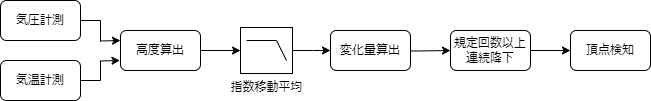

The diagram above was exported from draw.io. Its source (the exported page's mxGraphModel, read from the mxfile embedded in the PNG):
<mxGraphModel dx="1418" dy="820" grid="1" gridSize="10" guides="1" tooltips="1" connect="1" arrows="1" fold="1" page="1" pageScale="1" pageWidth="827" pageHeight="1169" math="0" shadow="0">
  <root>
    <mxCell id="0" />
    <mxCell id="1" parent="0" />
    <mxCell id="azLUQ-ruj2beEqADw0ZW-6" style="edgeStyle=orthogonalEdgeStyle;rounded=0;orthogonalLoop=1;jettySize=auto;html=1;exitX=1;exitY=0.5;exitDx=0;exitDy=0;" parent="1" source="azLUQ-ruj2beEqADw0ZW-16" edge="1">
      <mxGeometry relative="1" as="geometry">
        <mxPoint x="159.9999999999999" y="340" as="sourcePoint" />
        <mxPoint x="200" y="360" as="targetPoint" />
      </mxGeometry>
    </mxCell>
    <mxCell id="azLUQ-ruj2beEqADw0ZW-7" style="edgeStyle=orthogonalEdgeStyle;rounded=0;orthogonalLoop=1;jettySize=auto;html=1;exitX=1;exitY=0.5;exitDx=0;exitDy=0;" parent="1" source="azLUQ-ruj2beEqADw0ZW-17" edge="1">
      <mxGeometry relative="1" as="geometry">
        <mxPoint x="159.47999999999988" y="400" as="sourcePoint" />
        <mxPoint x="199.48" y="380" as="targetPoint" />
      </mxGeometry>
    </mxCell>
    <mxCell id="azLUQ-ruj2beEqADw0ZW-31" value="" style="edgeStyle=orthogonalEdgeStyle;rounded=0;orthogonalLoop=1;jettySize=auto;html=1;" parent="1" source="azLUQ-ruj2beEqADw0ZW-9" edge="1">
      <mxGeometry relative="1" as="geometry">
        <mxPoint x="410" y="369.9655172413793" as="targetPoint" />
      </mxGeometry>
    </mxCell>
    <mxCell id="azLUQ-ruj2beEqADw0ZW-9" value="指数移動平均" style="verticalLabelPosition=bottom;shadow=0;dashed=0;align=center;html=1;verticalAlign=top;shape=mxgraph.electrical.logic_gates.lowpass_filter;" parent="1" vertex="1">
      <mxGeometry x="320" y="347" width="52" height="46" as="geometry" />
    </mxCell>
    <mxCell id="azLUQ-ruj2beEqADw0ZW-29" value="" style="edgeStyle=orthogonalEdgeStyle;rounded=0;orthogonalLoop=1;jettySize=auto;html=1;" parent="1" source="azLUQ-ruj2beEqADw0ZW-13" target="azLUQ-ruj2beEqADw0ZW-18" edge="1">
      <mxGeometry relative="1" as="geometry" />
    </mxCell>
    <mxCell id="azLUQ-ruj2beEqADw0ZW-13" value="規定回数以上&lt;br&gt;連続降下" style="rounded=1;whiteSpace=wrap;html=1;" parent="1" vertex="1">
      <mxGeometry x="530" y="350" width="80" height="40" as="geometry" />
    </mxCell>
    <mxCell id="azLUQ-ruj2beEqADw0ZW-16" value="気圧計測" style="rounded=1;whiteSpace=wrap;html=1;" parent="1" vertex="1">
      <mxGeometry x="80" y="320" width="80" height="40" as="geometry" />
    </mxCell>
    <mxCell id="azLUQ-ruj2beEqADw0ZW-17" value="気温計測" style="rounded=1;whiteSpace=wrap;html=1;" parent="1" vertex="1">
      <mxGeometry x="80" y="380" width="80" height="40" as="geometry" />
    </mxCell>
    <mxCell id="azLUQ-ruj2beEqADw0ZW-18" value="頂点検知" style="rounded=1;whiteSpace=wrap;html=1;" parent="1" vertex="1">
      <mxGeometry x="650" y="350" width="80" height="40" as="geometry" />
    </mxCell>
    <mxCell id="azLUQ-ruj2beEqADw0ZW-30" value="" style="edgeStyle=orthogonalEdgeStyle;rounded=0;orthogonalLoop=1;jettySize=auto;html=1;" parent="1" target="azLUQ-ruj2beEqADw0ZW-13" edge="1">
      <mxGeometry relative="1" as="geometry">
        <mxPoint x="460.0000000000002" y="369.9999999999999" as="sourcePoint" />
      </mxGeometry>
    </mxCell>
    <mxCell id="azLUQ-ruj2beEqADw0ZW-28" value="" style="edgeStyle=orthogonalEdgeStyle;rounded=0;orthogonalLoop=1;jettySize=auto;html=1;" parent="1" source="azLUQ-ruj2beEqADw0ZW-27" target="azLUQ-ruj2beEqADw0ZW-9" edge="1">
      <mxGeometry relative="1" as="geometry" />
    </mxCell>
    <mxCell id="azLUQ-ruj2beEqADw0ZW-27" value="高度算出" style="rounded=1;whiteSpace=wrap;html=1;" parent="1" vertex="1">
      <mxGeometry x="200" y="350" width="80" height="40" as="geometry" />
    </mxCell>
    <mxCell id="azLUQ-ruj2beEqADw0ZW-35" value="変化量算出" style="rounded=1;whiteSpace=wrap;html=1;" parent="1" vertex="1">
      <mxGeometry x="410" y="350" width="80" height="40" as="geometry" />
    </mxCell>
  </root>
</mxGraphModel>